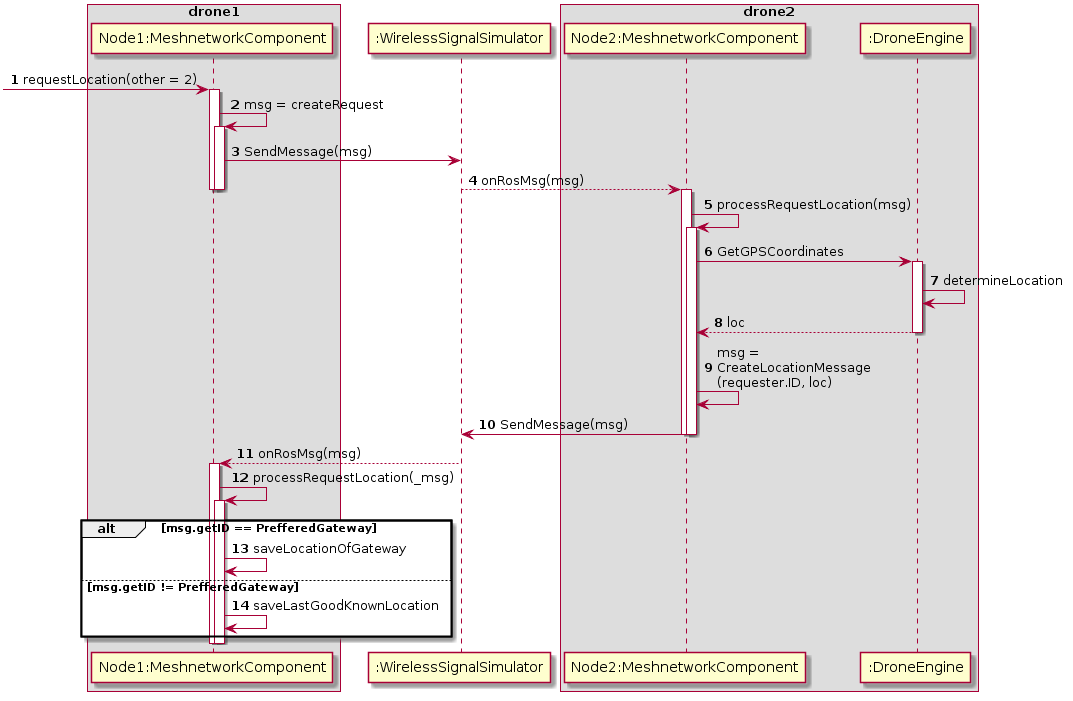

The diagram above was rendered by PlantUML. Its source (embedded in the PNG):
@startuml
autonumber
box "drone1"
participant "Node1:MeshnetworkComponent" as 1

end box
participant ":WirelessSignalSimulator" as WSS
box "drone2"
participant "Node2:MeshnetworkComponent" as 2
participant ":DroneEngine" as DE
end box



[-> 1 : requestLocation(other = 2)
activate 1
1 -> 1 ++: msg = createRequest
1 -> WSS : SendMessage(msg)
WSS --> 2 : onRosMsg(msg)
deactivate 1
deactivate 1
activate 2
2 -> 2 ++:processRequestLocation(msg)
2 -> DE ++: GetGPSCoordinates
DE -> DE : determineLocation
return loc
2 -> 2 : msg = \nCreateLocationMessage\n(requester.ID, loc)
2 -> WSS : SendMessage(msg)
deactivate 2
deactivate 2
WSS --> 1 : onRosMsg(msg)
activate 1
1 -> 1 ++:processRequestLocation(_msg)
alt msg.getID == PrefferedGateway
1 -> 1 : saveLocationOfGateway
else msg.getID != PrefferedGateway
1-> 1: saveLastGoodKnownLocation
end
deactivate 1
deactivate 1
@enduml